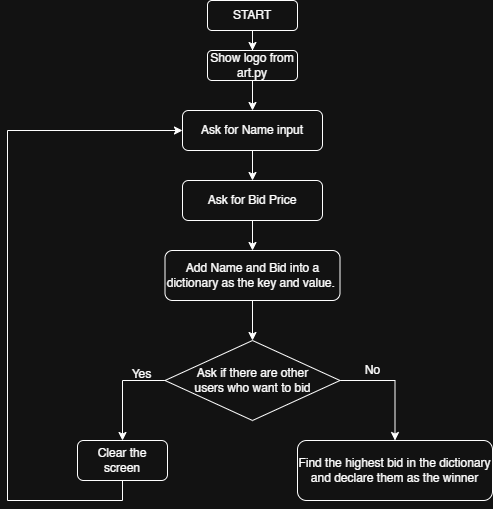

The diagram above was exported from draw.io. Its source (the exported page's mxGraphModel, read from the mxfile embedded in the PNG):
<mxGraphModel dx="824" dy="478" grid="1" gridSize="10" guides="1" tooltips="1" connect="1" arrows="1" fold="1" page="1" pageScale="1" pageWidth="1654" pageHeight="1169" math="0" shadow="0">
  <root>
    <mxCell id="0" />
    <mxCell id="1" parent="0" />
    <mxCell id="bfYaGmAvoGIVNhVpSVc3-3" edge="1" parent="1" source="bfYaGmAvoGIVNhVpSVc3-1" style="edgeStyle=orthogonalEdgeStyle;rounded=0;orthogonalLoop=1;jettySize=auto;html=1;" target="bfYaGmAvoGIVNhVpSVc3-2" value="">
      <mxGeometry relative="1" as="geometry" />
    </mxCell>
    <mxCell id="bfYaGmAvoGIVNhVpSVc3-1" parent="1" style="rounded=1;whiteSpace=wrap;html=1;" value="START" vertex="1">
      <mxGeometry height="30" width="90" x="480" y="40" as="geometry" />
    </mxCell>
    <mxCell id="bfYaGmAvoGIVNhVpSVc3-5" edge="1" parent="1" source="bfYaGmAvoGIVNhVpSVc3-2" style="edgeStyle=orthogonalEdgeStyle;rounded=0;orthogonalLoop=1;jettySize=auto;html=1;" target="bfYaGmAvoGIVNhVpSVc3-4" value="">
      <mxGeometry relative="1" as="geometry" />
    </mxCell>
    <mxCell id="bfYaGmAvoGIVNhVpSVc3-2" parent="1" style="rounded=1;whiteSpace=wrap;html=1;" value="Show logo from art.py" vertex="1">
      <mxGeometry height="30" width="90" x="480" y="90" as="geometry" />
    </mxCell>
    <mxCell id="bfYaGmAvoGIVNhVpSVc3-7" edge="1" parent="1" source="bfYaGmAvoGIVNhVpSVc3-4" style="edgeStyle=orthogonalEdgeStyle;rounded=0;orthogonalLoop=1;jettySize=auto;html=1;" target="bfYaGmAvoGIVNhVpSVc3-6" value="">
      <mxGeometry relative="1" as="geometry" />
    </mxCell>
    <mxCell id="bfYaGmAvoGIVNhVpSVc3-4" parent="1" style="rounded=1;whiteSpace=wrap;html=1;" value="Ask for Name input" vertex="1">
      <mxGeometry height="40" width="140" x="455" y="150" as="geometry" />
    </mxCell>
    <mxCell id="bfYaGmAvoGIVNhVpSVc3-9" edge="1" parent="1" source="bfYaGmAvoGIVNhVpSVc3-6" style="edgeStyle=orthogonalEdgeStyle;rounded=0;orthogonalLoop=1;jettySize=auto;html=1;" target="bfYaGmAvoGIVNhVpSVc3-8" value="">
      <mxGeometry relative="1" as="geometry" />
    </mxCell>
    <mxCell id="bfYaGmAvoGIVNhVpSVc3-6" parent="1" style="rounded=1;whiteSpace=wrap;html=1;" value="Ask for Bid Price" vertex="1">
      <mxGeometry height="40" width="140" x="455" y="220" as="geometry" />
    </mxCell>
    <mxCell id="bfYaGmAvoGIVNhVpSVc3-11" edge="1" parent="1" source="bfYaGmAvoGIVNhVpSVc3-8" style="edgeStyle=orthogonalEdgeStyle;rounded=0;orthogonalLoop=1;jettySize=auto;html=1;" value="">
      <mxGeometry relative="1" as="geometry">
        <mxPoint x="525" y="380" as="targetPoint" />
      </mxGeometry>
    </mxCell>
    <mxCell id="bfYaGmAvoGIVNhVpSVc3-8" parent="1" style="rounded=1;whiteSpace=wrap;html=1;" value="Add Name and Bid into a dictionary as the key and value.&amp;nbsp;" vertex="1">
      <mxGeometry height="50" width="175" x="437.5" y="290" as="geometry" />
    </mxCell>
    <mxCell id="bfYaGmAvoGIVNhVpSVc3-18" edge="1" parent="1" source="bfYaGmAvoGIVNhVpSVc3-13" style="edgeStyle=orthogonalEdgeStyle;rounded=0;orthogonalLoop=1;jettySize=auto;html=1;exitX=0;exitY=1;exitDx=0;exitDy=0;entryX=0.5;entryY=0;entryDx=0;entryDy=0;" target="bfYaGmAvoGIVNhVpSVc3-17">
      <mxGeometry relative="1" as="geometry">
        <Array as="points">
          <mxPoint x="481" y="420" />
          <mxPoint x="395" y="420" />
        </Array>
      </mxGeometry>
    </mxCell>
    <mxCell id="bfYaGmAvoGIVNhVpSVc3-21" edge="1" parent="1" source="bfYaGmAvoGIVNhVpSVc3-13" style="edgeStyle=orthogonalEdgeStyle;rounded=0;orthogonalLoop=1;jettySize=auto;html=1;exitX=1;exitY=0.5;exitDx=0;exitDy=0;entryX=0.5;entryY=0;entryDx=0;entryDy=0;" target="bfYaGmAvoGIVNhVpSVc3-20">
      <mxGeometry relative="1" as="geometry" />
    </mxCell>
    <mxCell id="bfYaGmAvoGIVNhVpSVc3-13" parent="1" style="rhombus;whiteSpace=wrap;html=1;" value="Ask if there are other &lt;br&gt;users who want to bid" vertex="1">
      <mxGeometry height="80" width="175" x="437.5" y="380" as="geometry" />
    </mxCell>
    <mxCell id="bfYaGmAvoGIVNhVpSVc3-16" parent="1" style="text;html=1;align=center;verticalAlign=middle;resizable=0;points=[];autosize=1;" value="Yes" vertex="1">
      <mxGeometry height="20" width="40" x="394" y="404" as="geometry" />
    </mxCell>
    <mxCell id="bfYaGmAvoGIVNhVpSVc3-19" edge="1" parent="1" source="bfYaGmAvoGIVNhVpSVc3-17" style="edgeStyle=orthogonalEdgeStyle;rounded=0;orthogonalLoop=1;jettySize=auto;html=1;exitX=0.5;exitY=1;exitDx=0;exitDy=0;entryX=0;entryY=0.5;entryDx=0;entryDy=0;" target="bfYaGmAvoGIVNhVpSVc3-4">
      <mxGeometry relative="1" as="geometry">
        <Array as="points">
          <mxPoint x="395" y="540" />
          <mxPoint x="280" y="540" />
          <mxPoint x="280" y="170" />
        </Array>
        <mxPoint x="280" y="370" as="targetPoint" />
      </mxGeometry>
    </mxCell>
    <mxCell id="bfYaGmAvoGIVNhVpSVc3-17" parent="1" style="rounded=1;whiteSpace=wrap;html=1;" value="Clear the screen" vertex="1">
      <mxGeometry height="40" width="90" x="350" y="480" as="geometry" />
    </mxCell>
    <mxCell id="bfYaGmAvoGIVNhVpSVc3-20" parent="1" style="rounded=1;whiteSpace=wrap;html=1;" value="Find the highest bid in the dictionary and declare them as the winner" vertex="1">
      <mxGeometry height="60" width="195" x="570" y="480" as="geometry" />
    </mxCell>
    <mxCell id="bfYaGmAvoGIVNhVpSVc3-22" parent="1" style="text;html=1;align=center;verticalAlign=middle;resizable=0;points=[];autosize=1;" value="No" vertex="1">
      <mxGeometry height="20" width="30" x="630" y="400" as="geometry" />
    </mxCell>
  </root>
</mxGraphModel>